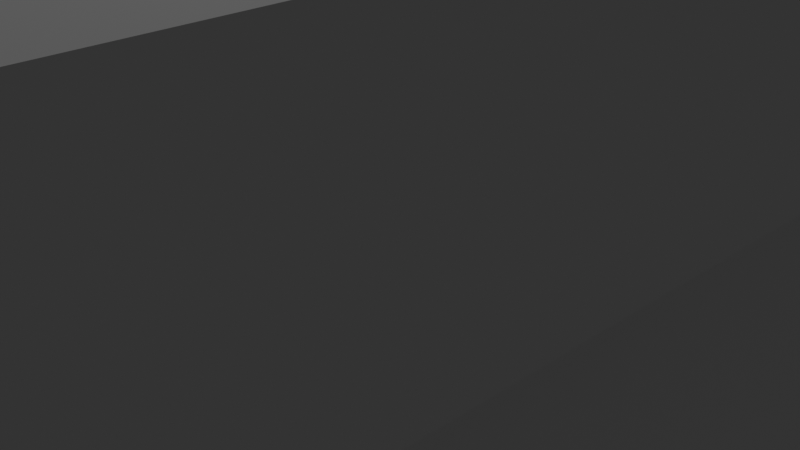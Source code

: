 # Source: mock_model_house.blend  (saved by Blender 4.0.36; exported with 4.5.12 LTS)
import bpy
from mathutils import Matrix  # noqa: F401  (used for matrix-valued properties, if any)

bpy.ops.wm.read_factory_settings(use_empty=True)
scene = bpy.context.scene
scene.name = 'Scene'

# ---- collections
col_collection = bpy.data.collections.new('Collection'); scene.collection.children.link(col_collection)

# ---- materials (node trees are filled in below, after node groups)
mat_material = bpy.data.materials.new('Material')
mat_material.alpha_threshold = 0.0
mat_material.use_transparent_shadow = False
mat_material.roughness = 0.5
mat_material.line_color = (0.0, 0.0, 0.0, 1.0)

# ---- material node trees
mat_material.use_nodes = True; mat_material.node_tree.nodes.clear()
_N = mat_material.node_tree.nodes; _L = mat_material.node_tree.links
n0 = _N.new('ShaderNodeOutputMaterial'); n0.name = 'Material Output'; n0.location = (300, 300)
n1 = _N.new('ShaderNodeBsdfPrincipled'); n1.name = 'Principled BSDF'; n1.location = (10, 300)
n1.inputs[3].default_value = 1.45
_L.new(n1.outputs[0], n0.inputs[0])
n0.is_active_output = True

# ---- world
world_world = bpy.data.worlds.new('World'); scene.world = world_world
world_world.use_nodes = True; world_world.node_tree.nodes.clear()
_N = world_world.node_tree.nodes; _L = world_world.node_tree.links
n0 = _N.new('ShaderNodeOutputWorld'); n0.name = 'World Output'; n0.location = (300, 300)
n1 = _N.new('ShaderNodeBackground'); n1.name = 'Background'; n1.location = (10, 300)
n1.inputs[0].default_value = (0.05088, 0.05088, 0.05088, 1.0)
_L.new(n1.outputs[0], n0.inputs[0])
n0.is_active_output = True
world_world.color = (0.05088, 0.05088, 0.05088)
world_world.use_sun_shadow = False
world_world.sun_shadow_jitter_overblur = 0.0

# ---- cameras
cam_camera = bpy.data.cameras.new('Camera')
cam_camera.clip_end = 100.0
cam_camera.ortho_scale = 7.314

# ---- lights
light_light = bpy.data.lights.new('Light', 'POINT')
light_light.transmission_factor = 0.0
light_light.use_soft_falloff = False
light_light.energy = 1000.0
light_light.shadow_soft_size = 0.1
light_light.shadow_maximum_resolution = 0.006
light_light.use_absolute_resolution = True

# ---- meshes
me_cube = bpy.data.meshes.new('Cube')
me_cube.from_pydata([(1.0, 1.0, 1.0), (1.0, 1.0, -1.0), (1.0, -1.0, 1.0), (1.0, -1.0, -1.0), (-1.0, 1.0, 1.0), (-1.0, 1.0, -1.0), (-1.0, -1.0, 1.0), (-1.0, -1.0, -1.0)], [], [(4, 2, 0), (2, 7, 3), (6, 5, 7), (1, 7, 5), (0, 3, 1), (4, 1, 5), (4, 6, 2), (2, 6, 7), (6, 4, 5), (1, 3, 7), (0, 2, 3), (4, 0, 1)])
_uv = me_cube.uv_layers.new(name='UVMap')
_uv.uv.foreach_set('vector', [0.875, 0.5, 0.625, 0.75, 0.625, 0.5, 0.625, 0.75, 0.375, 1.0, 0.375, 0.75, 0.625, 0.0, 0.375, 0.25, 0.375, 0.0, 0.375, 0.5, 0.125, 0.75, 0.125, 0.5, 0.625, 0.5, 0.375, 0.75, 0.375, 0.5, 0.625, 0.25, 0.375, 0.5, 0.375, 0.25, 0.875, 0.5, 0.875, 0.75, 0.625, 0.75, 0.625, 0.75, 0.625, 1.0, 0.375, 1.0, 0.625, 0.0, 0.625, 0.25, 0.375, 0.25, 0.375, 0.5, 0.375, 0.75, 0.125, 0.75, 0.625, 0.5, 0.625, 0.75, 0.375, 0.75, 0.625, 0.25, 0.625, 0.5, 0.375, 0.5])
_ca = me_cube.color_attributes.new('Color', 'FLOAT_COLOR', 'POINT')
_ca.data.foreach_set('color', [0.0, 1.0, 1.0, 1.0, 0.0, 1.0, 1.0, 1.0, 0.0, 1.0, 1.0, 1.0, 0.0, 1.0, 1.0, 1.0, 0.0, 1.0, 1.0, 1.0, 0.0, 1.0, 1.0, 1.0, 0.0, 1.0, 1.0, 1.0, 0.0, 1.0, 1.0, 1.0])
me_cube.materials.append(mat_material)
me_cube.use_mirror_vertex_groups = False
me_cube.update()
me_cube_001 = bpy.data.meshes.new('Cube.001')
me_cube_001.from_pydata([(-1.0, -1.0, -1.0), (-1.0, -1.0, 1.0), (-1.0, 1.0, -1.0), (-1.0, 1.0, 1.0), (1.0, -1.0, -1.0), (1.0, -1.0, 1.0), (1.0, 1.0, -1.0), (1.0, 1.0, 1.0)], [], [(1, 2, 0), (3, 6, 2), (7, 4, 6), (5, 0, 4), (6, 0, 2), (3, 5, 7), (7, 5, 4), (5, 1, 0), (3, 1, 5), (1, 3, 2), (3, 7, 6), (6, 4, 0)])
_uv = me_cube_001.uv_layers.new(name='UVMap')
_uv.uv.foreach_set('vector', [0.625, 0.0, 0.375, 0.25, 0.375, 0.0, 0.625, 0.25, 0.375, 0.5, 0.375, 0.25, 0.625, 0.5, 0.375, 0.75, 0.375, 0.5, 0.625, 0.75, 0.375, 1.0, 0.375, 0.75, 0.375, 0.5, 0.125, 0.75, 0.125, 0.5, 0.875, 0.5, 0.625, 0.75, 0.625, 0.5, 0.625, 0.5, 0.625, 0.75, 0.375, 0.75, 0.625, 0.75, 0.625, 1.0, 0.375, 1.0, 0.875, 0.5, 0.875, 0.75, 0.625, 0.75, 0.625, 0.0, 0.625, 0.25, 0.375, 0.25, 0.625, 0.25, 0.625, 0.5, 0.375, 0.5, 0.375, 0.5, 0.375, 0.75, 0.125, 0.75])
_ca = me_cube_001.color_attributes.new('Color', 'FLOAT_COLOR', 'POINT')
_ca.data.foreach_set('color', [0.4902, 0.7843, 0.07843, 1.0, 0.4902, 0.7843, 0.07843, 1.0, 0.4902, 0.7843, 0.07843, 1.0, 0.4902, 0.7843, 0.07843, 1.0, 0.4902, 0.7843, 0.07843, 1.0, 0.4902, 0.7843, 0.07843, 1.0, 0.4902, 0.7843, 0.07843, 1.0, 0.4902, 0.7843, 0.07843, 1.0])
me_cube_001.update()
me_cube_002 = bpy.data.meshes.new('Cube.002')
me_cube_002.from_pydata([(-1.0, -1.0, -1.0), (-1.0, -1.0, 1.0), (-1.0, 1.0, -1.0), (-1.0, 1.0, 1.0), (1.0, -1.0, -1.0), (1.0, -1.0, 1.0), (1.0, 1.0, -1.0), (1.0, 1.0, 1.0)], [], [(0, 1, 3, 2), (2, 3, 7, 6), (7, 4, 6), (4, 5, 1, 0), (2, 6, 4, 0), (7, 3, 1, 5), (7, 5, 4)])
_uv = me_cube_002.uv_layers.new(name='UVMap')
_uv.uv.foreach_set('vector', [0.375, 0.0, 0.625, 0.0, 0.625, 0.25, 0.375, 0.25, 0.375, 0.25, 0.625, 0.25, 0.625, 0.5, 0.375, 0.5, 0.625, 0.5, 0.375, 0.75, 0.375, 0.5, 0.375, 0.75, 0.625, 0.75, 0.625, 1.0, 0.375, 1.0, 0.125, 0.5, 0.375, 0.5, 0.375, 0.75, 0.125, 0.75, 0.625, 0.5, 0.875, 0.5, 0.875, 0.75, 0.625, 0.75, 0.625, 0.5, 0.625, 0.75, 0.375, 0.75])
_ca = me_cube_002.color_attributes.new('Color', 'FLOAT_COLOR', 'POINT')
_ca.data.foreach_set('color', [0.1961, 0.03922, 0.2941, 1.0, 0.1961, 0.03922, 0.2941, 1.0, 0.1961, 0.03922, 0.2941, 1.0, 0.1961, 0.03922, 0.2941, 1.0, 0.1961, 0.03922, 0.2941, 1.0, 0.1961, 0.03922, 0.2941, 1.0, 0.1961, 0.03922, 0.2941, 1.0, 0.1961, 0.03922, 0.2941, 1.0])
me_cube_002.update()
me_cube_003 = bpy.data.meshes.new('Cube.003')
me_cube_003.from_pydata([(-1.0, -1.0, -1.0), (-1.0, -1.0, 1.0), (-1.0, 1.0, -1.0), (-1.0, 1.0, 1.0), (1.0, -1.0, -1.0), (1.0, -1.0, 1.0), (1.0, 1.0, -1.0), (1.0, 1.0, 1.0)], [], [(1, 2, 0), (3, 6, 2), (7, 4, 6), (5, 0, 4), (6, 0, 2), (3, 5, 7), (1, 3, 2), (3, 7, 6), (7, 5, 4), (5, 1, 0), (6, 4, 0), (3, 1, 5)])
_uv = me_cube_003.uv_layers.new(name='UVMap')
_uv.uv.foreach_set('vector', [0.625, 0.0, 0.375, 0.25, 0.375, 0.0, 0.625, 0.25, 0.375, 0.5, 0.375, 0.25, 0.625, 0.5, 0.375, 0.75, 0.375, 0.5, 0.625, 0.75, 0.375, 1.0, 0.375, 0.75, 0.375, 0.5, 0.125, 0.75, 0.125, 0.5, 0.875, 0.5, 0.625, 0.75, 0.625, 0.5, 0.625, 0.0, 0.625, 0.25, 0.375, 0.25, 0.625, 0.25, 0.625, 0.5, 0.375, 0.5, 0.625, 0.5, 0.625, 0.75, 0.375, 0.75, 0.625, 0.75, 0.625, 1.0, 0.375, 1.0, 0.375, 0.5, 0.375, 0.75, 0.125, 0.75, 0.875, 0.5, 0.875, 0.75, 0.625, 0.75])
_ca = me_cube_003.color_attributes.new('Color', 'FLOAT_COLOR', 'POINT')
_ca.data.foreach_set('color', [0.1961, 0.03922, 0.2941, 1.0, 0.1961, 0.03922, 0.2941, 1.0, 0.1961, 0.03922, 0.2941, 1.0, 0.1961, 0.03922, 0.2941, 1.0, 0.1961, 0.03922, 0.2941, 1.0, 0.1961, 0.03922, 0.2941, 1.0, 0.1961, 0.03922, 0.2941, 1.0, 0.1961, 0.03922, 0.2941, 1.0])
me_cube_003.update()
me_cube_004 = bpy.data.meshes.new('Cube.004')
me_cube_004.from_pydata([(-1.0, -1.0, -1.0), (-1.0, -1.0, 1.0), (-1.0, 1.0, -1.0), (-1.0, 1.0, 1.0), (1.0, -1.0, -1.0), (1.0, -1.0, 1.0), (1.0, 1.0, -1.0), (1.0, 1.0, 1.0)], [], [(1, 2, 0), (3, 6, 2), (7, 4, 6), (5, 0, 4), (6, 0, 2), (3, 5, 7), (1, 3, 2), (3, 7, 6), (7, 5, 4), (5, 1, 0), (6, 4, 0), (3, 1, 5)])
_uv = me_cube_004.uv_layers.new(name='UVMap')
_uv.uv.foreach_set('vector', [0.625, 0.0, 0.375, 0.25, 0.375, 0.0, 0.625, 0.25, 0.375, 0.5, 0.375, 0.25, 0.625, 0.5, 0.375, 0.75, 0.375, 0.5, 0.625, 0.75, 0.375, 1.0, 0.375, 0.75, 0.375, 0.5, 0.125, 0.75, 0.125, 0.5, 0.875, 0.5, 0.625, 0.75, 0.625, 0.5, 0.625, 0.0, 0.625, 0.25, 0.375, 0.25, 0.625, 0.25, 0.625, 0.5, 0.375, 0.5, 0.625, 0.5, 0.625, 0.75, 0.375, 0.75, 0.625, 0.75, 0.625, 1.0, 0.375, 1.0, 0.375, 0.5, 0.375, 0.75, 0.125, 0.75, 0.875, 0.5, 0.875, 0.75, 0.625, 0.75])
_ca = me_cube_004.color_attributes.new('Color', 'FLOAT_COLOR', 'POINT')
_ca.data.foreach_set('color', [0.1961, 0.03922, 0.2941, 1.0, 0.1961, 0.03922, 0.2941, 1.0, 0.1961, 0.03922, 0.2941, 1.0, 0.1961, 0.03922, 0.2941, 1.0, 0.1961, 0.03922, 0.2941, 1.0, 0.1961, 0.03922, 0.2941, 1.0, 0.1961, 0.03922, 0.2941, 1.0, 0.1961, 0.03922, 0.2941, 1.0])
me_cube_004.update()
me_cube_005 = bpy.data.meshes.new('Cube.005')
me_cube_005.from_pydata([(-1.0, -1.0, -1.0), (-1.0, -1.0, 1.0), (-1.0, 1.0, -1.0), (-1.0, 1.0, 1.0), (1.0, -1.0, -1.0), (1.0, -1.0, 1.0), (1.0, 1.0, -1.0), (1.0, 1.0, 1.0)], [], [(1, 2, 0), (3, 6, 2), (7, 4, 6), (5, 0, 4), (6, 0, 2), (3, 5, 7), (1, 3, 2), (3, 7, 6), (7, 5, 4), (5, 1, 0), (6, 4, 0), (3, 1, 5)])
_uv = me_cube_005.uv_layers.new(name='UVMap')
_uv.uv.foreach_set('vector', [0.625, 0.0, 0.375, 0.25, 0.375, 0.0, 0.625, 0.25, 0.375, 0.5, 0.375, 0.25, 0.625, 0.5, 0.375, 0.75, 0.375, 0.5, 0.625, 0.75, 0.375, 1.0, 0.375, 0.75, 0.375, 0.5, 0.125, 0.75, 0.125, 0.5, 0.875, 0.5, 0.625, 0.75, 0.625, 0.5, 0.625, 0.0, 0.625, 0.25, 0.375, 0.25, 0.625, 0.25, 0.625, 0.5, 0.375, 0.5, 0.625, 0.5, 0.625, 0.75, 0.375, 0.75, 0.625, 0.75, 0.625, 1.0, 0.375, 1.0, 0.375, 0.5, 0.375, 0.75, 0.125, 0.75, 0.875, 0.5, 0.875, 0.75, 0.625, 0.75])
_ca = me_cube_005.color_attributes.new('Color', 'FLOAT_COLOR', 'POINT')
_ca.data.foreach_set('color', [0.1961, 0.03922, 0.2941, 1.0, 0.1961, 0.03922, 0.2941, 1.0, 0.1961, 0.03922, 0.2941, 1.0, 0.1961, 0.03922, 0.2941, 1.0, 0.1961, 0.03922, 0.2941, 1.0, 0.1961, 0.03922, 0.2941, 1.0, 0.1961, 0.03922, 0.2941, 1.0, 0.1961, 0.03922, 0.2941, 1.0])
me_cube_005.update()

# ---- objects
ob_wall = bpy.data.objects.new('Wall', me_cube)
ob_light = bpy.data.objects.new('Light', light_light)
ob_camera = bpy.data.objects.new('Camera', cam_camera)
ob_roof = bpy.data.objects.new('Roof', me_cube_001)
ob_window = bpy.data.objects.new('window', me_cube_002)
ob_window_001 = bpy.data.objects.new('window.001', me_cube_003)
ob_window_002 = bpy.data.objects.new('window.002', me_cube_004)
ob_window_003 = bpy.data.objects.new('window.003', me_cube_005)

# ---- transforms, parenting, visibility, modifiers, constraints
ob_wall.location = (0.0, 0.0, 2.0)
ob_wall.scale = (5.0, 10.0, 2.0)
ob_wall.lock_rotations_4d = False
ob_wall.empty_display_type = 'ARROWS'
ob_wall.lineart.crease_threshold = 0.0
ob_light.location = (4.076, 1.005, 5.904)
ob_light.rotation_euler = (0.6503, 0.05522, 1.866)
ob_light.lock_rotations_4d = False
ob_light.empty_display_type = 'ARROWS'
ob_light.color = (0.0, 0.0, 0.0, 0.0)
ob_light.lineart.crease_threshold = 0.0
ob_camera.location = (7.359, -6.926, 4.958)
ob_camera.rotation_euler = (1.109, 0.0, 0.8149)
ob_camera.lock_rotations_4d = False
ob_camera.empty_display_type = 'ARROWS'
ob_camera.color = (0.0, 0.0, 0.0, 0.0)
ob_camera.display_type = 'WIRE'
ob_camera.lineart.crease_threshold = 0.0
ob_roof.location = (0.0, 0.0, 4.0)
ob_roof.scale = (6.0, 11.0, 0.5)
ob_window.location = (5.1, 0.0, 2.0)
ob_window.scale = (0.1, 8.0, 1.0)
ob_window_001.location = (0.0, -10.1, 2.0)
ob_window_001.scale = (3.0, 0.1, 1.0)
ob_window_002.location = (-5.1, 0.0, 2.0)
ob_window_002.scale = (0.1, 8.0, 1.0)
ob_window_003.location = (0.0, 10.1, 2.0)
ob_window_003.scale = (3.0, 0.1, 1.0)

# ---- collection membership
col_collection.objects.link(ob_wall)
col_collection.objects.link(ob_light)
col_collection.objects.link(ob_camera)
col_collection.objects.link(ob_roof)
col_collection.objects.link(ob_window)
col_collection.objects.link(ob_window_001)
col_collection.objects.link(ob_window_002)
col_collection.objects.link(ob_window_003)

# ---- scene / render settings (as saved in the file)
scene.camera = ob_camera
scene.frame_start = 1; scene.frame_end = 250; scene.frame_set(1)
scene.render.engine = 'BLENDER_EEVEE_NEXT'
scene.cycles.sampling_pattern = 'TABULATED_SOBOL'
bpy.context.view_layer.update()
